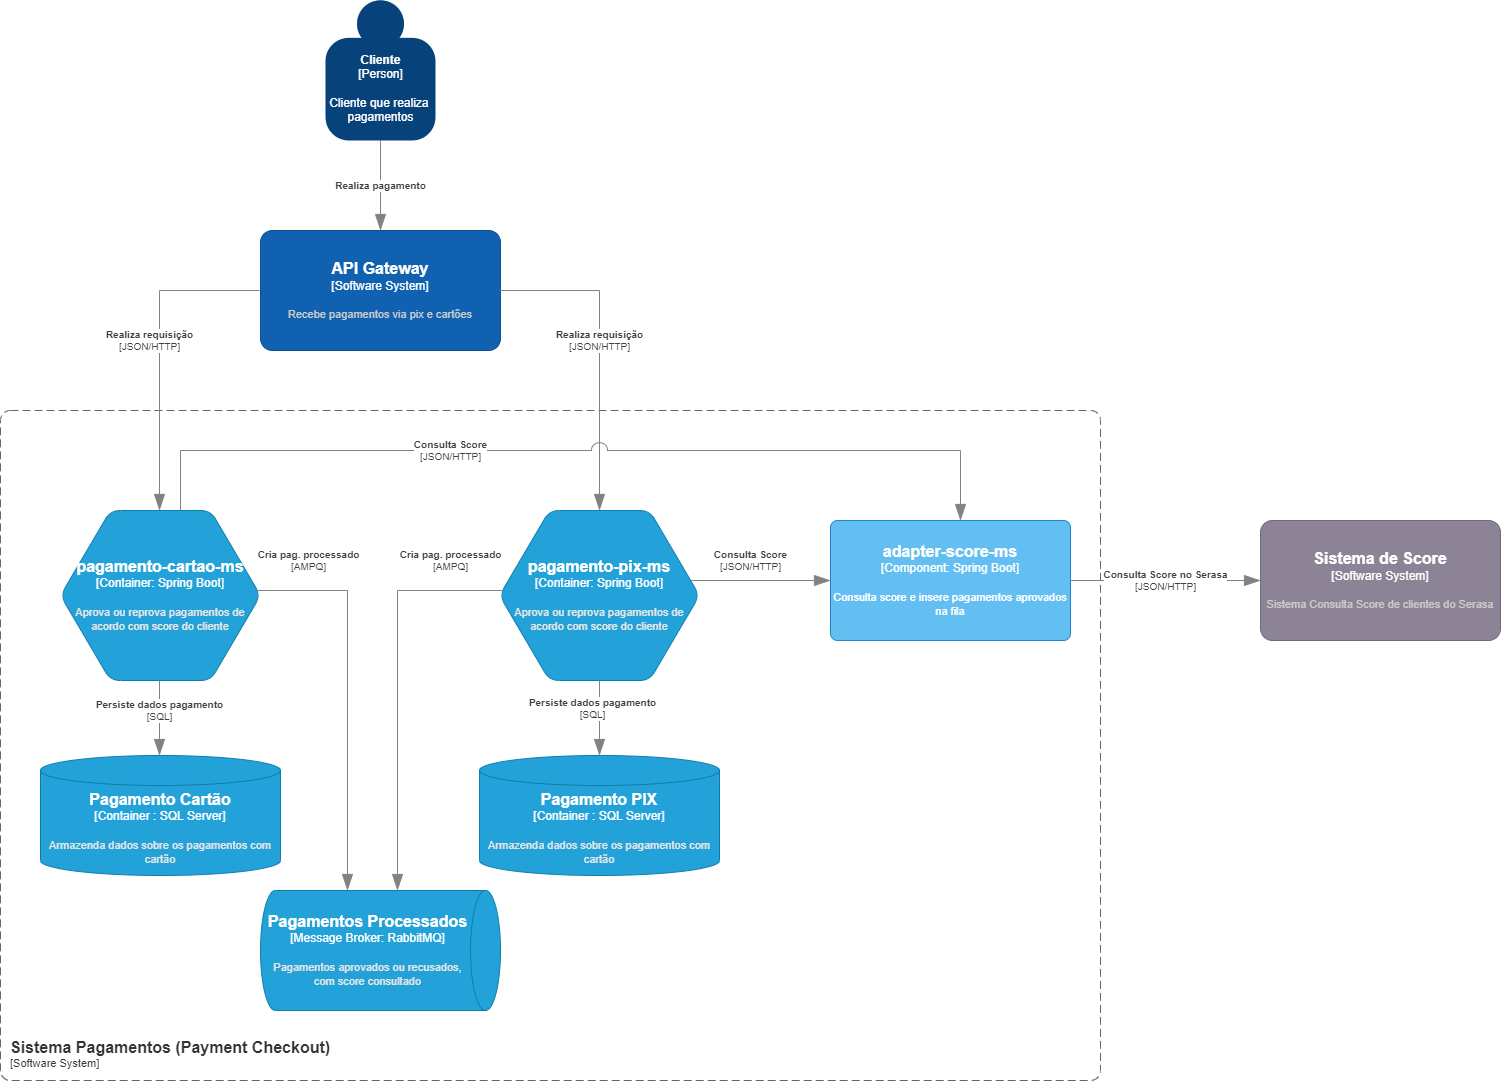

The diagram above was exported from draw.io. Its source (the exported page's mxGraphModel, read from the mxfile embedded in the PNG):
<mxGraphModel dx="2274" dy="1972" grid="1" gridSize="10" guides="1" tooltips="1" connect="1" arrows="1" fold="1" page="1" pageScale="1" pageWidth="827" pageHeight="1169" math="0" shadow="0">
  <root>
    <mxCell id="0" />
    <mxCell id="1" parent="0" />
    <object placeholders="1" c4Name="Sistema Pagamentos (Payment Checkout)" c4Type="SystemScopeBoundary" c4Application="Software System" label="&lt;font style=&quot;font-size: 16px&quot;&gt;&lt;b&gt;&lt;div style=&quot;text-align: left&quot;&gt;%c4Name%&lt;/div&gt;&lt;/b&gt;&lt;/font&gt;&lt;div style=&quot;text-align: left&quot;&gt;[%c4Application%]&lt;/div&gt;" id="FPWTtNjsCHwo0Zch4W6c-3">
      <mxCell style="rounded=1;fontSize=11;whiteSpace=wrap;html=1;dashed=1;arcSize=20;fillColor=none;strokeColor=#666666;fontColor=#333333;labelBackgroundColor=none;align=left;verticalAlign=bottom;labelBorderColor=none;spacingTop=0;spacing=10;dashPattern=8 4;metaEdit=1;rotatable=0;perimeter=rectanglePerimeter;noLabel=0;labelPadding=0;allowArrows=0;connectable=0;expand=0;recursiveResize=0;editable=1;pointerEvents=0;absoluteArcSize=1;points=[[0.25,0,0],[0.5,0,0],[0.75,0,0],[1,0.25,0],[1,0.5,0],[1,0.75,0],[0.75,1,0],[0.5,1,0],[0.25,1,0],[0,0.75,0],[0,0.5,0],[0,0.25,0]];" parent="1" vertex="1">
        <mxGeometry x="-300" y="190" width="1100" height="670" as="geometry" />
      </mxCell>
    </object>
    <object placeholders="1" c4Name="API Gateway" c4Type="Software System" c4Description="Recebe pagamentos via pix e cartões" label="&lt;font style=&quot;font-size: 16px&quot;&gt;&lt;b&gt;%c4Name%&lt;/b&gt;&lt;/font&gt;&lt;div&gt;[%c4Type%]&lt;/div&gt;&lt;br&gt;&lt;div&gt;&lt;font style=&quot;font-size: 11px&quot;&gt;&lt;font color=&quot;#cccccc&quot;&gt;%c4Description%&lt;/font&gt;&lt;/div&gt;" id="FPWTtNjsCHwo0Zch4W6c-4">
      <mxCell style="rounded=1;whiteSpace=wrap;html=1;labelBackgroundColor=none;fillColor=#1061B0;fontColor=#ffffff;align=center;arcSize=10;strokeColor=#0D5091;metaEdit=1;resizable=0;points=[[0.25,0,0],[0.5,0,0],[0.75,0,0],[1,0.25,0],[1,0.5,0],[1,0.75,0],[0.75,1,0],[0.5,1,0],[0.25,1,0],[0,0.75,0],[0,0.5,0],[0,0.25,0]];" parent="1" vertex="1">
        <mxGeometry x="-40" y="10" width="240" height="120" as="geometry" />
      </mxCell>
    </object>
    <object placeholders="1" c4Type="pagamento-pix-ms" c4Container="Container" c4Technology="Spring Boot" c4Description="Aprova ou reprova pagamentos de acordo com score do cliente" label="&lt;font style=&quot;font-size: 16px&quot;&gt;&lt;b&gt;%c4Type%&lt;/font&gt;&lt;div&gt;[%c4Container%:&amp;nbsp;%c4Technology%]&lt;/div&gt;&lt;br&gt;&lt;div&gt;&lt;font style=&quot;font-size: 11px&quot;&gt;&lt;font color=&quot;#E6E6E6&quot;&gt;%c4Description%&lt;/font&gt;&lt;/div&gt;" id="JLyAXQ3eI1wisSiyclmY-1">
      <mxCell style="shape=hexagon;size=50;perimeter=hexagonPerimeter2;whiteSpace=wrap;html=1;fixedSize=1;rounded=1;labelBackgroundColor=none;fillColor=#23A2D9;fontSize=12;fontColor=#ffffff;align=center;strokeColor=#0E7DAD;metaEdit=1;points=[[0.5,0,0],[1,0.25,0],[1,0.5,0],[1,0.75,0],[0.5,1,0],[0,0.75,0],[0,0.5,0],[0,0.25,0]];resizable=0;" parent="1" vertex="1">
        <mxGeometry x="199" y="290" width="200" height="170" as="geometry" />
      </mxCell>
    </object>
    <object placeholders="1" c4Type="Pagamento Cartão " c4Container="Container " c4Technology="SQL Server" c4Description="Armazenda dados sobre os pagamentos com cartão" label="&lt;font style=&quot;font-size: 16px&quot;&gt;&lt;b&gt;%c4Type%&lt;/font&gt;&lt;div&gt;[%c4Container%:&amp;nbsp;%c4Technology%]&lt;/div&gt;&lt;br&gt;&lt;div&gt;&lt;font style=&quot;font-size: 11px&quot;&gt;&lt;font color=&quot;#E6E6E6&quot;&gt;%c4Description%&lt;/font&gt;&lt;/div&gt;" id="6GLhXJtuJJq1SJohXnfJ-5">
      <mxCell style="shape=cylinder3;size=15;whiteSpace=wrap;html=1;boundedLbl=1;rounded=0;labelBackgroundColor=none;fillColor=#23A2D9;fontSize=12;fontColor=#ffffff;align=center;strokeColor=#0E7DAD;metaEdit=1;points=[[0.5,0,0],[1,0.25,0],[1,0.5,0],[1,0.75,0],[0.5,1,0],[0,0.75,0],[0,0.5,0],[0,0.25,0]];resizable=0;" parent="1" vertex="1">
        <mxGeometry x="-260" y="535" width="240" height="120" as="geometry" />
      </mxCell>
    </object>
    <object placeholders="1" c4Type="Pagamentos Processados" c4Container="Message Broker" c4Technology="RabbitMQ" c4Description="Pagamentos aprovados ou recusados, com score consultado" label="&lt;font style=&quot;font-size: 16px&quot;&gt;&lt;b&gt;%c4Type%&lt;/font&gt;&lt;div&gt;[%c4Container%:&amp;nbsp;%c4Technology%]&lt;/div&gt;&lt;br&gt;&lt;div&gt;&lt;font style=&quot;font-size: 11px&quot;&gt;&lt;font color=&quot;#E6E6E6&quot;&gt;%c4Description%&lt;/font&gt;&lt;/div&gt;" id="6GLhXJtuJJq1SJohXnfJ-6">
      <mxCell style="shape=cylinder3;size=15;direction=south;whiteSpace=wrap;html=1;boundedLbl=1;rounded=0;labelBackgroundColor=none;fillColor=#23A2D9;fontSize=12;fontColor=#ffffff;align=center;strokeColor=#0E7DAD;metaEdit=1;points=[[0.5,0,0],[1,0.25,0],[1,0.5,0],[1,0.75,0],[0.5,1,0],[0,0.75,0],[0,0.5,0],[0,0.25,0]];resizable=0;" parent="1" vertex="1">
        <mxGeometry x="-40" y="670" width="240" height="120" as="geometry" />
      </mxCell>
    </object>
    <object placeholders="1" c4Type="Pagamento PIX" c4Container="Container " c4Technology="SQL Server" c4Description="Armazenda dados sobre os pagamentos com cartão" label="&lt;font style=&quot;font-size: 16px&quot;&gt;&lt;b&gt;%c4Type%&lt;/font&gt;&lt;div&gt;[%c4Container%:&amp;nbsp;%c4Technology%]&lt;/div&gt;&lt;br&gt;&lt;div&gt;&lt;font style=&quot;font-size: 11px&quot;&gt;&lt;font color=&quot;#E6E6E6&quot;&gt;%c4Description%&lt;/font&gt;&lt;/div&gt;" id="6GLhXJtuJJq1SJohXnfJ-7">
      <mxCell style="shape=cylinder3;size=15;whiteSpace=wrap;html=1;boundedLbl=1;rounded=0;labelBackgroundColor=none;fillColor=#23A2D9;fontSize=12;fontColor=#ffffff;align=center;strokeColor=#0E7DAD;metaEdit=1;points=[[0.5,0,0],[1,0.25,0],[1,0.5,0],[1,0.75,0],[0.5,1,0],[0,0.75,0],[0,0.5,0],[0,0.25,0]];resizable=0;" parent="1" vertex="1">
        <mxGeometry x="179" y="535" width="240" height="120" as="geometry" />
      </mxCell>
    </object>
    <object placeholders="1" c4Type="pagamento-cartao-ms" c4Container="Container" c4Technology="Spring Boot" c4Description="Aprova ou reprova pagamentos de acordo com score do cliente" label="&lt;font style=&quot;font-size: 16px&quot;&gt;&lt;b&gt;%c4Type%&lt;/font&gt;&lt;div&gt;[%c4Container%:&amp;nbsp;%c4Technology%]&lt;/div&gt;&lt;br&gt;&lt;div&gt;&lt;font style=&quot;font-size: 11px&quot;&gt;&lt;font color=&quot;#E6E6E6&quot;&gt;%c4Description%&lt;/font&gt;&lt;/div&gt;" id="6GLhXJtuJJq1SJohXnfJ-19">
      <mxCell style="shape=hexagon;size=50;perimeter=hexagonPerimeter2;whiteSpace=wrap;html=1;fixedSize=1;rounded=1;labelBackgroundColor=none;fillColor=#23A2D9;fontSize=12;fontColor=#ffffff;align=center;strokeColor=#0E7DAD;metaEdit=1;points=[[0.5,0,0],[1,0.25,0],[1,0.5,0],[1,0.75,0],[0.5,1,0],[0,0.75,0],[0,0.5,0],[0,0.25,0]];resizable=0;" parent="1" vertex="1">
        <mxGeometry x="-240" y="290" width="200" height="170" as="geometry" />
      </mxCell>
    </object>
    <object placeholders="1" c4Name="adapter-score-ms" c4Type="Component" c4Technology="Spring Boot" c4Description="Consulta score e insere pagamentos aprovados na fila" label="&lt;font style=&quot;font-size: 16px&quot;&gt;&lt;b&gt;%c4Name%&lt;/b&gt;&lt;/font&gt;&lt;div&gt;[%c4Type%: %c4Technology%]&lt;/div&gt;&lt;br&gt;&lt;div&gt;&lt;font style=&quot;font-size: 11px&quot;&gt;%c4Description%&lt;/font&gt;&lt;/div&gt;" id="6GLhXJtuJJq1SJohXnfJ-32">
      <mxCell style="rounded=1;whiteSpace=wrap;html=1;labelBackgroundColor=none;fillColor=#63BEF2;fontColor=#ffffff;align=center;arcSize=6;strokeColor=#2086C9;metaEdit=1;resizable=0;points=[[0.25,0,0],[0.5,0,0],[0.75,0,0],[1,0.25,0],[1,0.5,0],[1,0.75,0],[0.75,1,0],[0.5,1,0],[0.25,1,0],[0,0.75,0],[0,0.5,0],[0,0.25,0]];" parent="1" vertex="1">
        <mxGeometry x="530" y="300" width="240" height="120" as="geometry" />
      </mxCell>
    </object>
    <object placeholders="1" c4Name="Sistema de Score" c4Type="Software System" c4Description="Sistema Consulta Score de clientes do Serasa" label="&lt;font style=&quot;font-size: 16px&quot;&gt;&lt;b&gt;%c4Name%&lt;/b&gt;&lt;/font&gt;&lt;div&gt;[%c4Type%]&lt;/div&gt;&lt;br&gt;&lt;div&gt;&lt;font style=&quot;font-size: 11px&quot;&gt;&lt;font color=&quot;#cccccc&quot;&gt;%c4Description%&lt;/font&gt;&lt;/div&gt;" id="6GLhXJtuJJq1SJohXnfJ-38">
      <mxCell style="rounded=1;whiteSpace=wrap;html=1;labelBackgroundColor=none;fillColor=#8C8496;fontColor=#ffffff;align=center;arcSize=10;strokeColor=#736782;metaEdit=1;resizable=0;points=[[0.25,0,0],[0.5,0,0],[0.75,0,0],[1,0.25,0],[1,0.5,0],[1,0.75,0],[0.75,1,0],[0.5,1,0],[0.25,1,0],[0,0.75,0],[0,0.5,0],[0,0.25,0]];" parent="1" vertex="1">
        <mxGeometry x="960" y="300" width="240" height="120" as="geometry" />
      </mxCell>
    </object>
    <object placeholders="1" c4Type="Relationship" c4Description="Realiza pagamento" label="&lt;div style=&quot;text-align: left&quot;&gt;&lt;div style=&quot;text-align: center&quot;&gt;&lt;b&gt;%c4Description%&lt;/b&gt;&lt;/div&gt;" id="UFk_Y8ZPTo8LgP8JYV10-1">
      <mxCell style="endArrow=blockThin;html=1;fontSize=10;fontColor=#404040;strokeWidth=1;endFill=1;strokeColor=#828282;elbow=vertical;metaEdit=1;endSize=14;startSize=14;jumpStyle=arc;jumpSize=16;rounded=0;edgeStyle=orthogonalEdgeStyle;exitX=0.5;exitY=1;exitDx=0;exitDy=0;exitPerimeter=0;" parent="1" source="Cj5YEG38QKMyvVyR_ehE-1" target="FPWTtNjsCHwo0Zch4W6c-4" edge="1">
        <mxGeometry width="240" relative="1" as="geometry">
          <mxPoint x="80" y="-59.99999999999977" as="sourcePoint" />
          <mxPoint x="110" y="50" as="targetPoint" />
        </mxGeometry>
      </mxCell>
    </object>
    <object placeholders="1" c4Type="Relationship" c4Technology="JSON/HTTP" c4Description="Realiza requisição" label="&lt;div style=&quot;text-align: left&quot;&gt;&lt;div style=&quot;text-align: center&quot;&gt;&lt;b&gt;%c4Description%&lt;/b&gt;&lt;/div&gt;&lt;div style=&quot;text-align: center&quot;&gt;[%c4Technology%]&lt;/div&gt;&lt;/div&gt;" id="UFk_Y8ZPTo8LgP8JYV10-2">
      <mxCell style="endArrow=blockThin;html=1;fontSize=10;fontColor=#404040;strokeWidth=1;endFill=1;strokeColor=#828282;elbow=vertical;metaEdit=1;endSize=14;startSize=14;jumpStyle=arc;jumpSize=16;rounded=0;edgeStyle=orthogonalEdgeStyle;exitX=0;exitY=0.5;exitDx=0;exitDy=0;exitPerimeter=0;" parent="1" edge="1">
        <mxGeometry x="-0.0625" y="-10" width="240" relative="1" as="geometry">
          <mxPoint x="-41" y="70.00000000000023" as="sourcePoint" />
          <mxPoint x="-140.99999999999955" y="290" as="targetPoint" />
          <Array as="points">
            <mxPoint x="-141" y="70" />
          </Array>
          <mxPoint as="offset" />
        </mxGeometry>
      </mxCell>
    </object>
    <object placeholders="1" c4Type="Relationship" c4Technology="JSON/HTTP" c4Description="Realiza requisição" label="&lt;div style=&quot;text-align: left&quot;&gt;&lt;div style=&quot;text-align: center&quot;&gt;&lt;b&gt;%c4Description%&lt;/b&gt;&lt;/div&gt;&lt;div style=&quot;text-align: center&quot;&gt;[%c4Technology%]&lt;/div&gt;&lt;/div&gt;" id="UFk_Y8ZPTo8LgP8JYV10-3">
      <mxCell style="endArrow=blockThin;html=1;fontSize=10;fontColor=#404040;strokeWidth=1;endFill=1;strokeColor=#828282;elbow=vertical;metaEdit=1;endSize=14;startSize=14;jumpStyle=arc;jumpSize=16;rounded=0;edgeStyle=orthogonalEdgeStyle;exitX=1;exitY=0.5;exitDx=0;exitDy=0;exitPerimeter=0;" parent="1" target="JLyAXQ3eI1wisSiyclmY-1" edge="1">
        <mxGeometry x="-0.0625" width="240" relative="1" as="geometry">
          <mxPoint x="199" y="70.00000000000023" as="sourcePoint" />
          <mxPoint x="469" y="100" as="targetPoint" />
          <Array as="points">
            <mxPoint x="299" y="70" />
          </Array>
          <mxPoint as="offset" />
        </mxGeometry>
      </mxCell>
    </object>
    <object placeholders="1" c4Type="Relationship" c4Technology="JSON/HTTP" c4Description="Consulta Score no Serasa" label="&lt;div style=&quot;text-align: left&quot;&gt;&lt;div style=&quot;text-align: center&quot;&gt;&lt;b&gt;%c4Description%&lt;/b&gt;&lt;/div&gt;&lt;div style=&quot;text-align: center&quot;&gt;[%c4Technology%]&lt;/div&gt;&lt;/div&gt;" id="UFk_Y8ZPTo8LgP8JYV10-4">
      <mxCell style="endArrow=blockThin;html=1;fontSize=10;fontColor=#404040;strokeWidth=1;endFill=1;strokeColor=#828282;elbow=vertical;metaEdit=1;endSize=14;startSize=14;jumpStyle=arc;jumpSize=16;rounded=0;edgeStyle=orthogonalEdgeStyle;" parent="1" source="6GLhXJtuJJq1SJohXnfJ-32" target="6GLhXJtuJJq1SJohXnfJ-38" edge="1">
        <mxGeometry width="240" relative="1" as="geometry">
          <mxPoint x="-690" y="325" as="sourcePoint" />
          <mxPoint x="-560" y="325" as="targetPoint" />
        </mxGeometry>
      </mxCell>
    </object>
    <object placeholders="1" c4Type="Relationship" c4Technology="JSON/HTTP" c4Description="Consulta Score" label="&lt;div style=&quot;text-align: left&quot;&gt;&lt;div style=&quot;text-align: center&quot;&gt;&lt;b&gt;%c4Description%&lt;/b&gt;&lt;/div&gt;&lt;div style=&quot;text-align: center&quot;&gt;[%c4Technology%]&lt;/div&gt;&lt;/div&gt;" id="UFk_Y8ZPTo8LgP8JYV10-5">
      <mxCell style="endArrow=blockThin;html=1;fontSize=10;fontColor=#404040;strokeWidth=1;endFill=1;strokeColor=#828282;elbow=vertical;metaEdit=1;endSize=14;startSize=14;jumpStyle=arc;jumpSize=16;rounded=0;edgeStyle=orthogonalEdgeStyle;entryX=0;entryY=0.5;entryDx=0;entryDy=0;entryPerimeter=0;" parent="1" source="JLyAXQ3eI1wisSiyclmY-1" target="6GLhXJtuJJq1SJohXnfJ-32" edge="1">
        <mxGeometry x="-0.1443" y="20" width="240" relative="1" as="geometry">
          <mxPoint x="-71" y="325" as="sourcePoint" />
          <mxPoint x="510" y="620" as="targetPoint" />
          <Array as="points">
            <mxPoint x="530" y="360" />
            <mxPoint x="530" y="360" />
          </Array>
          <mxPoint as="offset" />
        </mxGeometry>
      </mxCell>
    </object>
    <object placeholders="1" c4Type="Relationship" c4Technology="AMPQ" c4Description="Cria pag. processado" label="&lt;div style=&quot;text-align: left&quot;&gt;&lt;div style=&quot;text-align: center&quot;&gt;&lt;b&gt;%c4Description%&lt;/b&gt;&lt;/div&gt;&lt;div style=&quot;text-align: center&quot;&gt;[%c4Technology%]&lt;/div&gt;&lt;/div&gt;" id="UFk_Y8ZPTo8LgP8JYV10-6">
      <mxCell style="endArrow=blockThin;html=1;fontSize=10;fontColor=#404040;strokeWidth=1;endFill=1;strokeColor=#828282;elbow=vertical;metaEdit=1;endSize=14;startSize=14;jumpStyle=arc;jumpSize=16;rounded=0;edgeStyle=orthogonalEdgeStyle;" parent="1" edge="1">
        <mxGeometry x="-0.7372" y="30" width="240" relative="1" as="geometry">
          <mxPoint x="-43.94117647058829" y="370" as="sourcePoint" />
          <mxPoint x="47" y="670" as="targetPoint" />
          <Array as="points">
            <mxPoint x="47" y="370" />
          </Array>
          <mxPoint as="offset" />
        </mxGeometry>
      </mxCell>
    </object>
    <object placeholders="1" c4Type="Relationship" c4Technology="AMPQ" c4Description="Cria pag. processado" label="&lt;div style=&quot;text-align: left&quot;&gt;&lt;div style=&quot;text-align: center&quot;&gt;&lt;b&gt;%c4Description%&lt;/b&gt;&lt;/div&gt;&lt;div style=&quot;text-align: center&quot;&gt;[%c4Technology%]&lt;/div&gt;&lt;/div&gt;" id="UFk_Y8ZPTo8LgP8JYV10-7">
      <mxCell style="endArrow=blockThin;html=1;fontSize=10;fontColor=#404040;strokeWidth=1;endFill=1;strokeColor=#828282;elbow=vertical;metaEdit=1;endSize=14;startSize=14;jumpStyle=arc;jumpSize=16;rounded=0;edgeStyle=orthogonalEdgeStyle;entryX=0;entryY=0.425;entryDx=0;entryDy=0;entryPerimeter=0;" parent="1" source="JLyAXQ3eI1wisSiyclmY-1" edge="1">
        <mxGeometry x="-0.7465" y="-30" width="240" relative="1" as="geometry">
          <mxPoint x="-71" y="415" as="sourcePoint" />
          <mxPoint x="97" y="670" as="targetPoint" />
          <Array as="points">
            <mxPoint x="97" y="370" />
          </Array>
          <mxPoint as="offset" />
        </mxGeometry>
      </mxCell>
    </object>
    <object placeholders="1" c4Type="Relationship" c4Technology="SQL" c4Description="Persiste dados pagamento" label="&lt;div style=&quot;text-align: left&quot;&gt;&lt;div style=&quot;text-align: center&quot;&gt;&lt;b&gt;%c4Description%&lt;/b&gt;&lt;/div&gt;&lt;div style=&quot;text-align: center&quot;&gt;[%c4Technology%]&lt;/div&gt;&lt;/div&gt;" id="UFk_Y8ZPTo8LgP8JYV10-9">
      <mxCell style="endArrow=blockThin;html=1;fontSize=10;fontColor=#404040;strokeWidth=1;endFill=1;strokeColor=#828282;elbow=vertical;metaEdit=1;endSize=14;startSize=14;jumpStyle=arc;jumpSize=16;rounded=0;edgeStyle=orthogonalEdgeStyle;" parent="1" edge="1">
        <mxGeometry x="-0.2" width="240" relative="1" as="geometry">
          <mxPoint x="-140.99999999999955" y="460" as="sourcePoint" />
          <mxPoint x="-140.99999999999955" y="535" as="targetPoint" />
          <Array as="points">
            <mxPoint x="-141" y="490" />
            <mxPoint x="-141" y="490" />
          </Array>
          <mxPoint as="offset" />
        </mxGeometry>
      </mxCell>
    </object>
    <object placeholders="1" c4Type="Relationship" c4Technology="SQL" c4Description="Persiste dados pagamento" label="&lt;div style=&quot;text-align: left&quot;&gt;&lt;div style=&quot;text-align: center&quot;&gt;&lt;b&gt;%c4Description%&lt;/b&gt;&lt;/div&gt;&lt;div style=&quot;text-align: center&quot;&gt;[%c4Technology%]&lt;/div&gt;&lt;/div&gt;" id="UFk_Y8ZPTo8LgP8JYV10-10">
      <mxCell style="endArrow=blockThin;html=1;fontSize=10;fontColor=#404040;strokeWidth=1;endFill=1;strokeColor=#828282;elbow=vertical;metaEdit=1;endSize=14;startSize=14;jumpStyle=arc;jumpSize=16;rounded=0;edgeStyle=orthogonalEdgeStyle;exitX=0.5;exitY=1;exitDx=0;exitDy=0;exitPerimeter=0;entryX=0.5;entryY=0;entryDx=0;entryDy=0;entryPerimeter=0;" parent="1" source="JLyAXQ3eI1wisSiyclmY-1" target="6GLhXJtuJJq1SJohXnfJ-7" edge="1">
        <mxGeometry x="-0.2526" y="-7" width="240" relative="1" as="geometry">
          <mxPoint x="-111" y="520" as="sourcePoint" />
          <mxPoint x="-111" y="590" as="targetPoint" />
          <mxPoint as="offset" />
        </mxGeometry>
      </mxCell>
    </object>
    <object placeholders="1" c4Type="Relationship" c4Technology="JSON/HTTP" c4Description="Consulta Score" label="&lt;div style=&quot;text-align: left&quot;&gt;&lt;div style=&quot;text-align: center&quot;&gt;&lt;b&gt;%c4Description%&lt;/b&gt;&lt;/div&gt;&lt;div style=&quot;text-align: center&quot;&gt;[%c4Technology%]&lt;/div&gt;&lt;/div&gt;" id="UFk_Y8ZPTo8LgP8JYV10-11">
      <mxCell style="endArrow=blockThin;html=1;fontSize=10;fontColor=#404040;strokeWidth=1;endFill=1;strokeColor=#828282;elbow=vertical;metaEdit=1;endSize=14;startSize=14;jumpStyle=arc;jumpSize=16;rounded=0;edgeStyle=orthogonalEdgeStyle;" parent="1" source="6GLhXJtuJJq1SJohXnfJ-19" target="6GLhXJtuJJq1SJohXnfJ-32" edge="1">
        <mxGeometry x="-0.2747" width="240" relative="1" as="geometry">
          <mxPoint x="-460" y="425" as="sourcePoint" />
          <mxPoint x="-330" y="425" as="targetPoint" />
          <Array as="points">
            <mxPoint x="-120" y="230" />
            <mxPoint x="660" y="230" />
          </Array>
          <mxPoint as="offset" />
        </mxGeometry>
      </mxCell>
    </object>
    <object placeholders="1" c4Name="Cliente" c4Type="Person" c4Description="Cliente que realiza &#10;pagamentos" label="&lt;b&gt;%c4Name%&lt;/b&gt;&lt;div&gt;[%c4Type%]&lt;/div&gt;&lt;br&gt;&lt;div&gt;%c4Description%&lt;/div&gt;" id="Cj5YEG38QKMyvVyR_ehE-1">
      <mxCell style="html=1;dashed=0;whitespace=wrap;fillColor=#08427b;strokeColor=none;fontColor=#ffffff;shape=mxgraph.c4.person;align=center;metaEdit=1;points=[[0.5,0,0],[1,0.5,0],[1,0.75,0],[0.75,1,0],[0.5,1,0],[0.25,1,0],[0,0.75,0],[0,0.5,0]];metaData={&quot;c4Type&quot;:{&quot;editable&quot;:false}};" vertex="1" parent="1">
        <mxGeometry x="25" y="-220" width="110.00000000000001" height="140" as="geometry" />
      </mxCell>
    </object>
  </root>
</mxGraphModel>